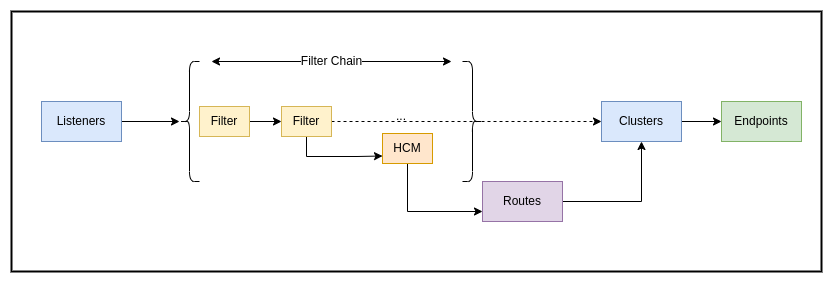

The diagram above was exported from draw.io. Its source (the exported page's mxGraphModel, read from the mxfile embedded in the PNG):
<mxGraphModel dx="1358" dy="773" grid="1" gridSize="10" guides="1" tooltips="1" connect="1" arrows="1" fold="1" page="1" pageScale="1" pageWidth="827" pageHeight="1169" math="0" shadow="0">
  <root>
    <mxCell id="0" />
    <mxCell id="1" parent="0" />
    <mxCell id="2" value="" style="rounded=0;whiteSpace=wrap;html=1;fontSize=12;fillColor=default;strokeWidth=2;" vertex="1" parent="1">
      <mxGeometry x="10" y="70" width="810" height="260" as="geometry" />
    </mxCell>
    <mxCell id="3" value="" style="edgeStyle=orthogonalEdgeStyle;rounded=0;orthogonalLoop=1;jettySize=auto;html=1;fontSize=12;" edge="1" source="4" target="7" parent="1">
      <mxGeometry relative="1" as="geometry" />
    </mxCell>
    <mxCell id="4" value="Listeners" style="rounded=0;whiteSpace=wrap;html=1;fillColor=#dae8fc;strokeColor=#6c8ebf;" vertex="1" parent="1">
      <mxGeometry x="40" y="160" width="80" height="40" as="geometry" />
    </mxCell>
    <mxCell id="5" style="edgeStyle=orthogonalEdgeStyle;rounded=0;orthogonalLoop=1;jettySize=auto;html=1;entryX=0;entryY=0.5;entryDx=0;entryDy=0;fontSize=12;" edge="1" source="6" target="18" parent="1">
      <mxGeometry relative="1" as="geometry" />
    </mxCell>
    <mxCell id="6" value="Filter" style="rounded=0;whiteSpace=wrap;html=1;fillColor=#fff2cc;strokeColor=#d6b656;" vertex="1" parent="1">
      <mxGeometry x="198" y="165" width="50" height="30" as="geometry" />
    </mxCell>
    <mxCell id="7" value="" style="shape=curlyBracket;whiteSpace=wrap;html=1;rounded=1;" vertex="1" parent="1">
      <mxGeometry x="178" y="120" width="20" height="120" as="geometry" />
    </mxCell>
    <mxCell id="8" value="" style="shape=curlyBracket;whiteSpace=wrap;html=1;rounded=1;flipH=1;size=0.5;" vertex="1" parent="1">
      <mxGeometry x="461" y="120" width="20" height="120" as="geometry" />
    </mxCell>
    <mxCell id="9" style="edgeStyle=orthogonalEdgeStyle;rounded=0;orthogonalLoop=1;jettySize=auto;html=1;entryX=0;entryY=0.75;entryDx=0;entryDy=0;fontSize=12;exitX=0.5;exitY=1;exitDx=0;exitDy=0;" edge="1" source="10" target="12" parent="1">
      <mxGeometry relative="1" as="geometry" />
    </mxCell>
    <mxCell id="10" value="HCM" style="rounded=0;whiteSpace=wrap;html=1;fillColor=#ffe6cc;strokeColor=#d79b00;" vertex="1" parent="1">
      <mxGeometry x="381" y="192" width="50" height="30" as="geometry" />
    </mxCell>
    <mxCell id="11" style="edgeStyle=orthogonalEdgeStyle;rounded=0;orthogonalLoop=1;jettySize=auto;html=1;entryX=0.5;entryY=1;entryDx=0;entryDy=0;fontSize=12;" edge="1" source="12" target="14" parent="1">
      <mxGeometry relative="1" as="geometry" />
    </mxCell>
    <mxCell id="12" value="Routes" style="rounded=0;whiteSpace=wrap;html=1;fillColor=#e1d5e7;strokeColor=#9673a6;" vertex="1" parent="1">
      <mxGeometry x="481" y="240" width="80" height="40" as="geometry" />
    </mxCell>
    <mxCell id="13" style="edgeStyle=orthogonalEdgeStyle;rounded=0;orthogonalLoop=1;jettySize=auto;html=1;entryX=0;entryY=0.5;entryDx=0;entryDy=0;fontSize=12;" edge="1" source="14" target="15" parent="1">
      <mxGeometry relative="1" as="geometry" />
    </mxCell>
    <mxCell id="14" value="Clusters" style="rounded=0;whiteSpace=wrap;html=1;fillColor=#dae8fc;strokeColor=#6c8ebf;" vertex="1" parent="1">
      <mxGeometry x="600" y="160" width="80" height="40" as="geometry" />
    </mxCell>
    <mxCell id="15" value="Endpoints" style="rounded=0;whiteSpace=wrap;html=1;fillColor=#d5e8d4;strokeColor=#82b366;" vertex="1" parent="1">
      <mxGeometry x="720" y="160" width="80" height="40" as="geometry" />
    </mxCell>
    <mxCell id="16" value="" style="edgeStyle=orthogonalEdgeStyle;rounded=0;orthogonalLoop=1;jettySize=auto;html=1;fontSize=12;entryX=0;entryY=0.5;entryDx=0;entryDy=0;dashed=1;" edge="1" source="18" target="14" parent="1">
      <mxGeometry relative="1" as="geometry" />
    </mxCell>
    <mxCell id="17" style="edgeStyle=orthogonalEdgeStyle;rounded=0;orthogonalLoop=1;jettySize=auto;html=1;entryX=0;entryY=0.75;entryDx=0;entryDy=0;fontSize=12;exitX=0.5;exitY=1;exitDx=0;exitDy=0;" edge="1" source="18" target="10" parent="1">
      <mxGeometry relative="1" as="geometry" />
    </mxCell>
    <mxCell id="18" value="Filter" style="rounded=0;whiteSpace=wrap;html=1;fillColor=#fff2cc;strokeColor=#d6b656;" vertex="1" parent="1">
      <mxGeometry x="280" y="165" width="50" height="30" as="geometry" />
    </mxCell>
    <mxCell id="19" value="Filter Chain" style="endArrow=classic;startArrow=classic;html=1;rounded=0;fontSize=12;" edge="1" parent="1">
      <mxGeometry width="50" height="50" relative="1" as="geometry">
        <mxPoint x="210" y="120" as="sourcePoint" />
        <mxPoint x="450" y="120" as="targetPoint" />
      </mxGeometry>
    </mxCell>
    <mxCell id="20" value="..." style="text;html=1;strokeColor=none;fillColor=none;align=center;verticalAlign=middle;whiteSpace=wrap;rounded=0;fontSize=12;" vertex="1" parent="1">
      <mxGeometry x="370" y="160" width="60" height="30" as="geometry" />
    </mxCell>
  </root>
</mxGraphModel>